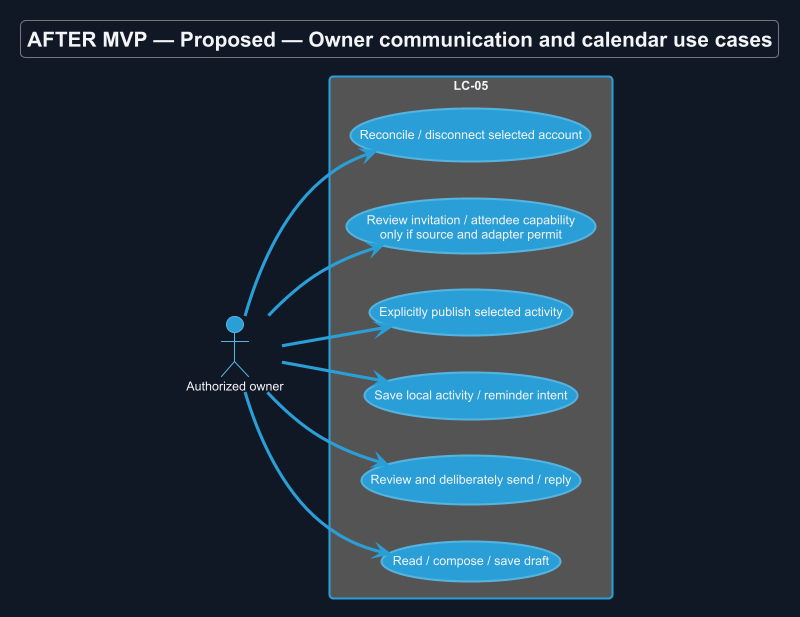

The diagram above was rendered by PlantUML. Its source (embedded in the PNG):
@startuml
!theme cyborg
skinparam backgroundColor #111827
skinparam defaultFontColor #F3F4F6
title AFTER MVP — Proposed — Owner communication and calendar use cases
skinparam backgroundColor #111827
skinparam shadowing false
skinparam defaultFontName Arial

left to right direction
actor "Authorized owner" as U
rectangle "LC-05" {
 usecase "Read / compose / save draft" as D
 usecase "Review and deliberately send / reply" as S
 usecase "Save local activity / reminder intent" as L
 usecase "Explicitly publish selected activity" as P
 usecase "Review invitation / attendee capability\nonly if source and adapter permit" as I
 usecase "Reconcile / disconnect selected account" as R
}
U --> D
U --> S
U --> L
U --> P
U --> I
U --> R

@enduml